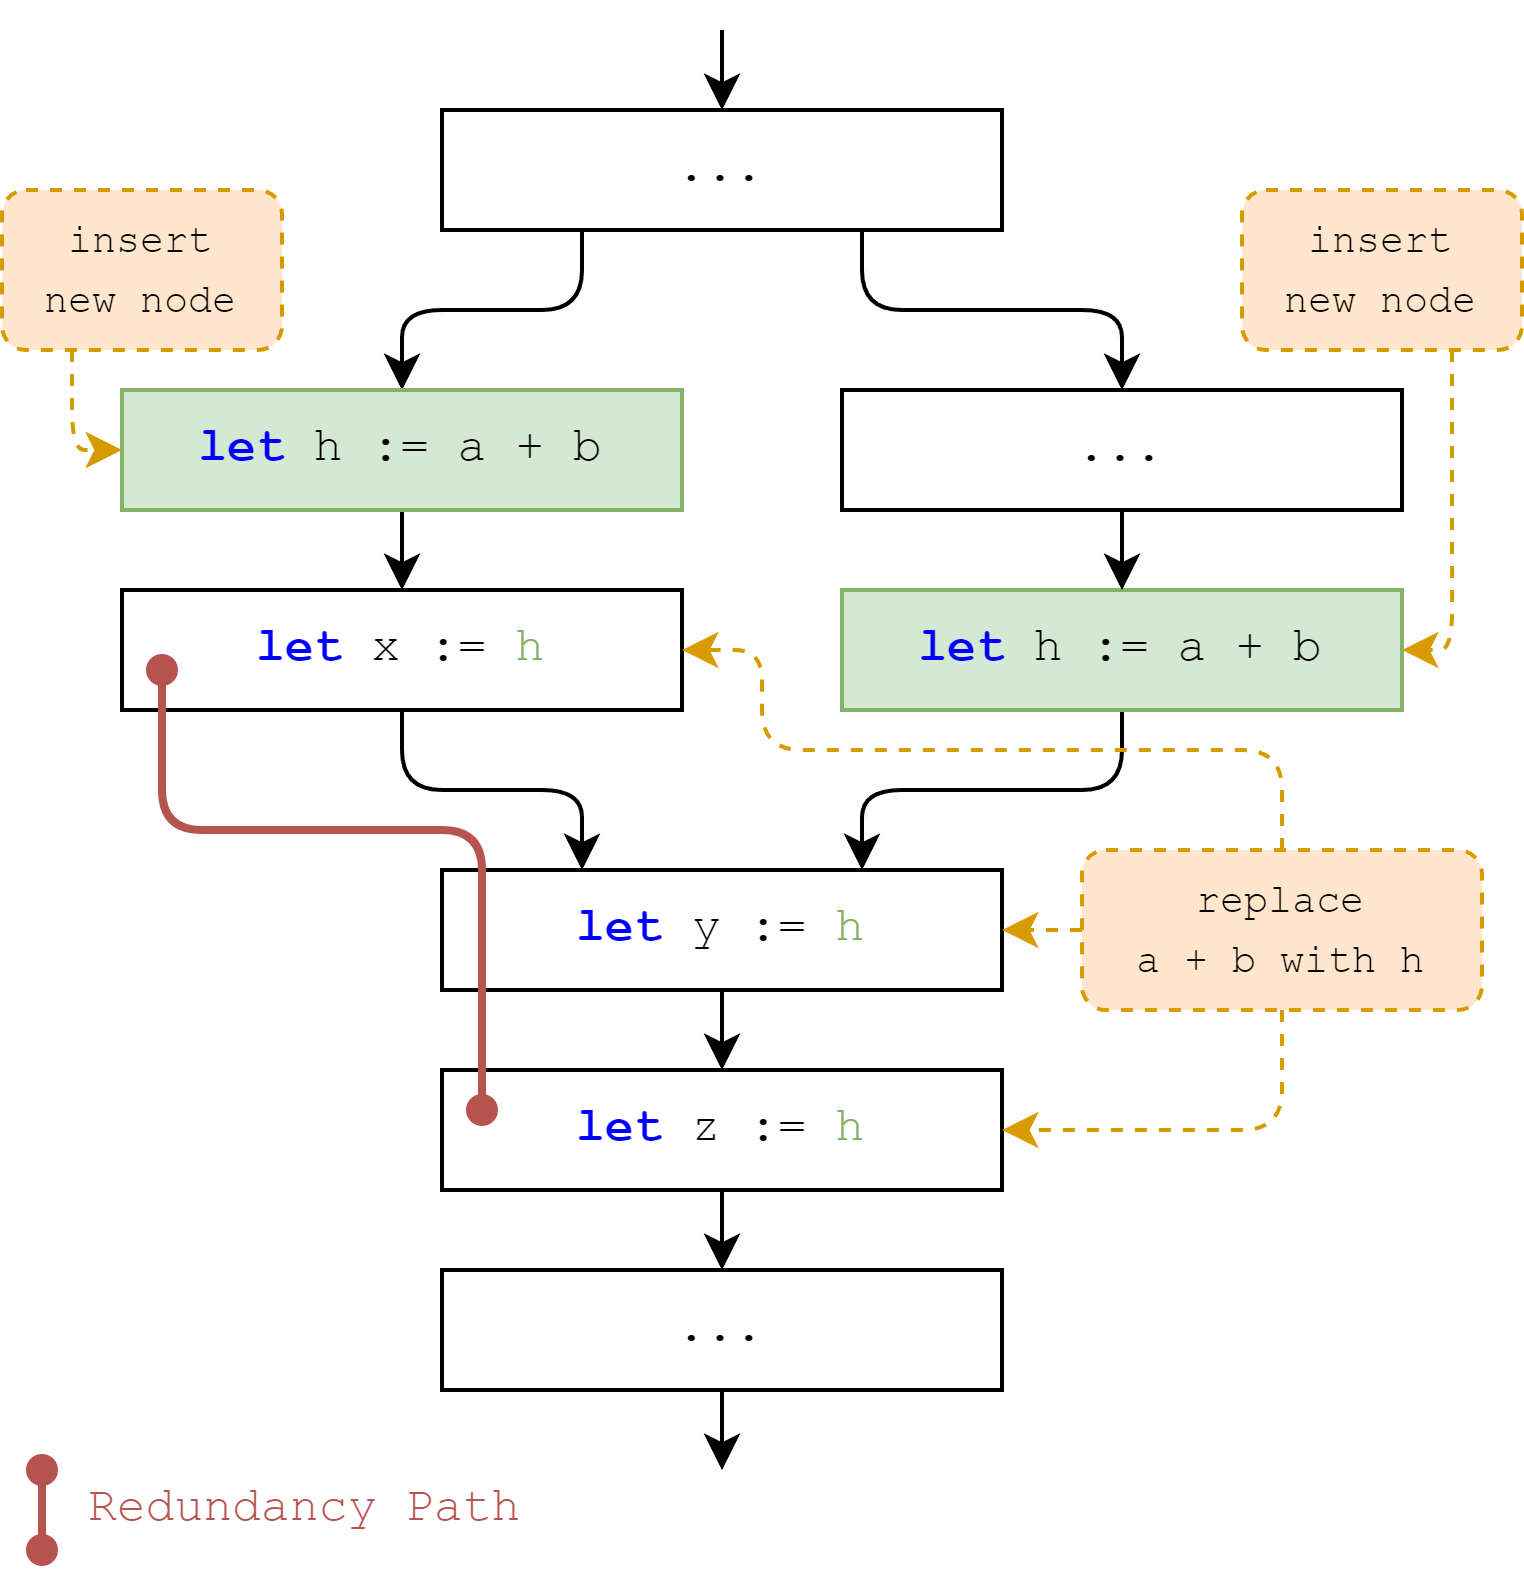

The diagram above was exported from draw.io. Its source (the exported page's mxGraphModel, read from the mxfile embedded in the PNG):
<mxGraphModel dx="874" dy="498" grid="1" gridSize="10" guides="1" tooltips="1" connect="1" arrows="1" fold="1" page="1" pageScale="1" pageWidth="850" pageHeight="1100" math="0" shadow="0">
  <root>
    <mxCell id="0" />
    <mxCell id="1" parent="0" />
    <mxCell id="91" style="edgeStyle=orthogonalEdgeStyle;html=1;fontFamily=Courier New;" parent="1" source="66" edge="1">
      <mxGeometry relative="1" as="geometry">
        <mxPoint x="390" y="470" as="targetPoint" />
      </mxGeometry>
    </mxCell>
    <mxCell id="66" value="&lt;font&gt;&lt;b style=&quot;&quot;&gt;&lt;font style=&quot;&quot; color=&quot;#0000ff&quot;&gt;let&lt;/font&gt;&lt;/b&gt;&amp;nbsp;y := &lt;font color=&quot;#82b366&quot;&gt;h&lt;/font&gt;&lt;/font&gt;" style="rounded=0;whiteSpace=wrap;html=1;fontFamily=Courier New;" parent="1" vertex="1">
      <mxGeometry x="320" y="420" width="140" height="30" as="geometry" />
    </mxCell>
    <mxCell id="93" style="edgeStyle=orthogonalEdgeStyle;html=1;fontFamily=Courier New;entryX=0.5;entryY=0;entryDx=0;entryDy=0;" parent="1" target="77" edge="1">
      <mxGeometry relative="1" as="geometry">
        <mxPoint x="360" y="200" as="targetPoint" />
        <mxPoint x="390" y="210" as="sourcePoint" />
      </mxGeometry>
    </mxCell>
    <mxCell id="127" style="edgeStyle=orthogonalEdgeStyle;html=1;exitX=0.25;exitY=1;exitDx=0;exitDy=0;entryX=0.5;entryY=0;entryDx=0;entryDy=0;" parent="1" source="77" edge="1">
      <mxGeometry relative="1" as="geometry">
        <mxPoint x="310" y="300" as="targetPoint" />
      </mxGeometry>
    </mxCell>
    <mxCell id="133" style="edgeStyle=orthogonalEdgeStyle;html=1;exitX=0.75;exitY=1;exitDx=0;exitDy=0;entryX=0.5;entryY=0;entryDx=0;entryDy=0;endArrow=classic;endFill=1;" edge="1" parent="1" source="77" target="132">
      <mxGeometry relative="1" as="geometry" />
    </mxCell>
    <mxCell id="77" value="&lt;font face=&quot;Courier New&quot;&gt;...&lt;/font&gt;" style="rounded=0;whiteSpace=wrap;html=1;" parent="1" vertex="1">
      <mxGeometry x="320" y="230" width="140" height="30" as="geometry" />
    </mxCell>
    <mxCell id="126" style="edgeStyle=orthogonalEdgeStyle;html=1;entryX=0.25;entryY=0;entryDx=0;entryDy=0;" parent="1" source="79" target="66" edge="1">
      <mxGeometry relative="1" as="geometry" />
    </mxCell>
    <mxCell id="79" value="&lt;font&gt;&lt;b style=&quot;color: rgb(0, 0, 255);&quot;&gt;let &lt;/b&gt;x&amp;nbsp;:= &lt;font color=&quot;#82b366&quot;&gt;h&lt;/font&gt;&lt;/font&gt;" style="rounded=0;whiteSpace=wrap;html=1;strokeColor=#000000;fontFamily=Courier New;" parent="1" vertex="1">
      <mxGeometry x="240" y="350" width="140" height="30" as="geometry" />
    </mxCell>
    <mxCell id="115" style="edgeStyle=orthogonalEdgeStyle;html=1;fontFamily=Courier New;" parent="1" source="116" edge="1">
      <mxGeometry relative="1" as="geometry">
        <mxPoint x="390" y="520" as="targetPoint" />
      </mxGeometry>
    </mxCell>
    <mxCell id="116" value="&lt;font&gt;&lt;b style=&quot;&quot;&gt;&lt;font style=&quot;&quot; color=&quot;#0000ff&quot;&gt;let&lt;/font&gt;&lt;/b&gt;&amp;nbsp;z := &lt;font color=&quot;#82b366&quot;&gt;h&lt;/font&gt;&lt;/font&gt;" style="rounded=0;whiteSpace=wrap;html=1;fontFamily=Courier New;" parent="1" vertex="1">
      <mxGeometry x="320" y="470" width="140" height="30" as="geometry" />
    </mxCell>
    <mxCell id="117" value="&lt;font&gt;...&lt;/font&gt;" style="rounded=0;whiteSpace=wrap;html=1;fontFamily=Courier New;" parent="1" vertex="1">
      <mxGeometry x="320" y="520" width="140" height="30" as="geometry" />
    </mxCell>
    <mxCell id="118" style="edgeStyle=orthogonalEdgeStyle;html=1;fontFamily=Courier New;entryX=0.5;entryY=0;entryDx=0;entryDy=0;" parent="1" edge="1">
      <mxGeometry relative="1" as="geometry">
        <mxPoint x="390" y="570" as="targetPoint" />
        <mxPoint x="390" y="550" as="sourcePoint" />
      </mxGeometry>
    </mxCell>
    <mxCell id="88" style="edgeStyle=orthogonalEdgeStyle;rounded=1;html=1;fontFamily=Courier New;fontColor=#000000;fillColor=#f8cecc;strokeColor=#b85450;strokeWidth=2;endArrow=oval;endFill=1;startArrow=oval;startFill=1;" parent="1" edge="1">
      <mxGeometry relative="1" as="geometry">
        <mxPoint x="250" y="370" as="sourcePoint" />
        <mxPoint x="330" y="480" as="targetPoint" />
        <Array as="points">
          <mxPoint x="250" y="410" />
          <mxPoint x="330" y="410" />
        </Array>
      </mxGeometry>
    </mxCell>
    <mxCell id="125" style="edgeStyle=orthogonalEdgeStyle;html=1;entryX=0.75;entryY=0;entryDx=0;entryDy=0;" parent="1" source="124" target="66" edge="1">
      <mxGeometry relative="1" as="geometry" />
    </mxCell>
    <mxCell id="124" value="&lt;b style=&quot;border-color: var(--border-color);&quot;&gt;&lt;font style=&quot;border-color: var(--border-color);&quot; color=&quot;#0000ff&quot;&gt;let&lt;/font&gt;&lt;/b&gt;&lt;span style=&quot;&quot;&gt;&amp;nbsp;h := a + b&lt;/span&gt;" style="rounded=0;whiteSpace=wrap;html=1;fillColor=#d5e8d4;strokeColor=#82b366;fontFamily=Courier New;" parent="1" vertex="1">
      <mxGeometry x="420" y="350" width="140" height="30" as="geometry" />
    </mxCell>
    <mxCell id="130" style="edgeStyle=none;html=1;entryX=0.5;entryY=0;entryDx=0;entryDy=0;" edge="1" parent="1" source="129" target="79">
      <mxGeometry relative="1" as="geometry" />
    </mxCell>
    <mxCell id="129" value="&lt;font&gt;&lt;b style=&quot;&quot;&gt;&lt;font style=&quot;&quot; color=&quot;#0000ff&quot;&gt;let&lt;/font&gt;&lt;/b&gt;&amp;nbsp;h := a + b&lt;/font&gt;" style="rounded=0;whiteSpace=wrap;html=1;fontFamily=Courier New;fillColor=#d5e8d4;strokeColor=#82b366;" vertex="1" parent="1">
      <mxGeometry x="240" y="300" width="140" height="30" as="geometry" />
    </mxCell>
    <mxCell id="134" style="edgeStyle=orthogonalEdgeStyle;html=1;entryX=0.5;entryY=0;entryDx=0;entryDy=0;endArrow=classic;endFill=1;" edge="1" parent="1" source="132" target="124">
      <mxGeometry relative="1" as="geometry" />
    </mxCell>
    <mxCell id="132" value="&lt;font&gt;...&lt;/font&gt;" style="rounded=0;whiteSpace=wrap;html=1;fontFamily=Courier New;" vertex="1" parent="1">
      <mxGeometry x="420" y="300" width="140" height="30" as="geometry" />
    </mxCell>
    <mxCell id="140" style="edgeStyle=orthogonalEdgeStyle;html=1;exitX=0.25;exitY=1;exitDx=0;exitDy=0;entryX=0;entryY=0.5;entryDx=0;entryDy=0;dashed=1;fontColor=#82b366;endArrow=classic;endFill=1;fillColor=#ffe6cc;strokeColor=#d79b00;" edge="1" parent="1" source="135" target="129">
      <mxGeometry relative="1" as="geometry" />
    </mxCell>
    <mxCell id="135" value="&lt;font style=&quot;font-size: 10px;&quot;&gt;insert&lt;br&gt;new node&lt;br&gt;&lt;/font&gt;" style="rounded=1;whiteSpace=wrap;html=1;fillColor=#ffe6cc;strokeColor=#d79b00;fillStyle=auto;dashed=1;fontFamily=Courier New;" vertex="1" parent="1">
      <mxGeometry x="210" y="250" width="70" height="40" as="geometry" />
    </mxCell>
    <mxCell id="138" style="edgeStyle=orthogonalEdgeStyle;html=1;exitX=0.75;exitY=1;exitDx=0;exitDy=0;entryX=1;entryY=0.5;entryDx=0;entryDy=0;dashed=1;fontColor=#82b366;endArrow=classic;endFill=1;fillColor=#ffe6cc;strokeColor=#d79b00;" edge="1" parent="1" source="137" target="124">
      <mxGeometry relative="1" as="geometry" />
    </mxCell>
    <mxCell id="137" value="&lt;font style=&quot;font-size: 10px;&quot;&gt;insert&lt;br&gt;new node&lt;/font&gt;" style="rounded=1;whiteSpace=wrap;html=1;fillColor=#ffe6cc;strokeColor=#d79b00;fillStyle=auto;dashed=1;fontFamily=Courier New;" vertex="1" parent="1">
      <mxGeometry x="520" y="250" width="70" height="40" as="geometry" />
    </mxCell>
    <mxCell id="144" style="edgeStyle=orthogonalEdgeStyle;html=1;entryX=1;entryY=0.5;entryDx=0;entryDy=0;dashed=1;fontFamily=Courier New;fontColor=#82b366;endArrow=classic;endFill=1;fillColor=#ffe6cc;strokeColor=#d79b00;exitX=0.5;exitY=1;exitDx=0;exitDy=0;" edge="1" parent="1" source="141" target="116">
      <mxGeometry relative="1" as="geometry" />
    </mxCell>
    <mxCell id="146" style="edgeStyle=orthogonalEdgeStyle;html=1;exitX=0.5;exitY=0;exitDx=0;exitDy=0;entryX=1;entryY=0.5;entryDx=0;entryDy=0;dashed=1;fontFamily=Courier New;fontColor=#82b366;endArrow=classic;endFill=1;fillColor=#ffe6cc;strokeColor=#d79b00;" edge="1" parent="1" source="141" target="79">
      <mxGeometry relative="1" as="geometry">
        <Array as="points">
          <mxPoint x="530" y="390" />
          <mxPoint x="400" y="390" />
          <mxPoint x="400" y="365" />
        </Array>
      </mxGeometry>
    </mxCell>
    <mxCell id="147" style="edgeStyle=orthogonalEdgeStyle;html=1;entryX=1;entryY=0.5;entryDx=0;entryDy=0;dashed=1;fontFamily=Courier New;fontColor=#82b366;endArrow=classic;endFill=1;fillColor=#ffe6cc;strokeColor=#d79b00;" edge="1" parent="1" source="141" target="66">
      <mxGeometry relative="1" as="geometry" />
    </mxCell>
    <mxCell id="141" value="&lt;font&gt;&lt;span style=&quot;font-size: 10px;&quot;&gt;replace &lt;br&gt;a + b&amp;nbsp;with h&lt;br&gt;&lt;/span&gt;&lt;/font&gt;" style="rounded=1;whiteSpace=wrap;html=1;fillColor=#ffe6cc;strokeColor=#d79b00;fillStyle=auto;dashed=1;fontFamily=Courier New;" vertex="1" parent="1">
      <mxGeometry x="480" y="415" width="100" height="40" as="geometry" />
    </mxCell>
    <mxCell id="142" value="&lt;font&gt;...&lt;/font&gt;" style="rounded=0;whiteSpace=wrap;html=1;fontFamily=Courier New;" vertex="1" parent="1">
      <mxGeometry x="320" y="230" width="140" height="30" as="geometry" />
    </mxCell>
    <mxCell id="143" value="&lt;font&gt;&lt;b style=&quot;&quot;&gt;&lt;font style=&quot;&quot; color=&quot;#0000ff&quot;&gt;let&lt;/font&gt;&lt;/b&gt;&amp;nbsp;h := a + b&lt;/font&gt;" style="rounded=0;whiteSpace=wrap;html=1;fontFamily=Courier New;fillColor=#d5e8d4;strokeColor=#82b366;" vertex="1" parent="1">
      <mxGeometry x="240" y="300" width="140" height="30" as="geometry" />
    </mxCell>
    <mxCell id="149" style="edgeStyle=orthogonalEdgeStyle;rounded=1;html=1;fontFamily=Courier New;fontColor=#000000;fillColor=#f8cecc;strokeColor=#b85450;strokeWidth=2;endArrow=oval;endFill=1;startArrow=oval;startFill=1;" edge="1" parent="1">
      <mxGeometry relative="1" as="geometry">
        <mxPoint x="220" y="570" as="sourcePoint" />
        <mxPoint x="220" y="590" as="targetPoint" />
        <Array as="points">
          <mxPoint x="220" y="590" />
          <mxPoint x="220" y="590" />
        </Array>
      </mxGeometry>
    </mxCell>
    <mxCell id="151" value="&lt;font color=&quot;#b85450&quot;&gt;Redundancy Path&lt;/font&gt;" style="text;html=1;strokeColor=none;fillColor=none;align=left;verticalAlign=middle;whiteSpace=wrap;rounded=0;fontFamily=Courier New;fontColor=#82b366;" vertex="1" parent="1">
      <mxGeometry x="230" y="570" width="120" height="20" as="geometry" />
    </mxCell>
  </root>
</mxGraphModel>